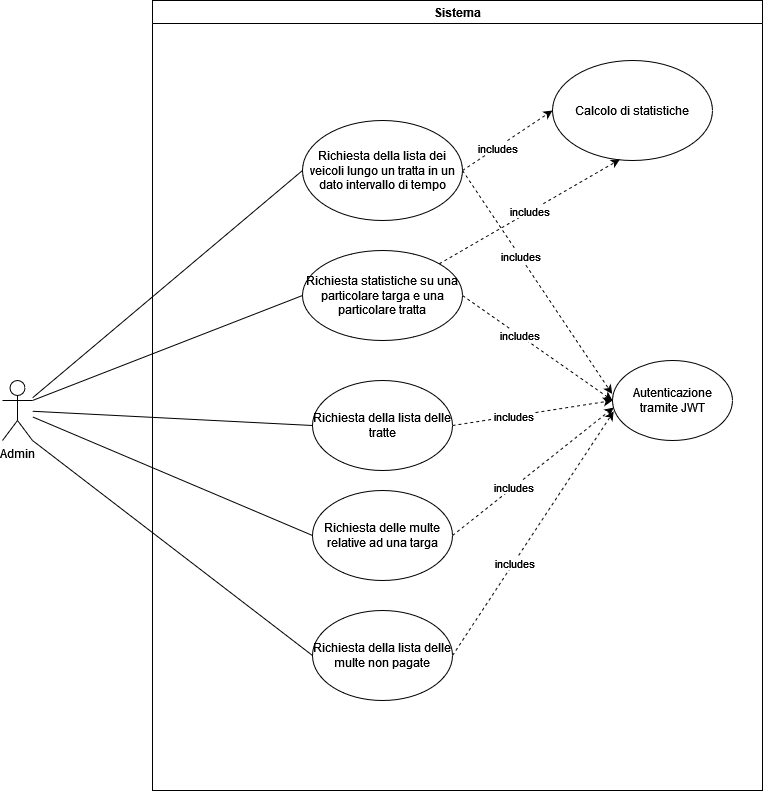

The diagram above was exported from draw.io. Its source (the exported page's mxGraphModel, read from the mxfile embedded in the PNG):
<mxGraphModel dx="1673" dy="885" grid="1" gridSize="10" guides="1" tooltips="1" connect="1" arrows="1" fold="1" page="1" pageScale="1" pageWidth="827" pageHeight="1169" background="none" math="0" shadow="0">
  <root>
    <mxCell id="0" />
    <mxCell id="1" parent="0" />
    <mxCell id="2" value="Admin" style="shape=umlActor;verticalLabelPosition=bottom;verticalAlign=top;html=1;outlineConnect=0;" vertex="1" parent="1">
      <mxGeometry x="70" y="840" width="30" height="60" as="geometry" />
    </mxCell>
    <mxCell id="3" value="Sistema" style="swimlane;" vertex="1" parent="1">
      <mxGeometry x="220" y="460" width="610" height="790" as="geometry" />
    </mxCell>
    <mxCell id="4" value="Richiesta della lista dei veicoli lungo un tratta in un dato intervallo di tempo" style="ellipse;whiteSpace=wrap;html=1;" vertex="1" parent="3">
      <mxGeometry x="150" y="120" width="160" height="100" as="geometry" />
    </mxCell>
    <mxCell id="5" value="" style="endArrow=classic;html=1;rounded=0;dashed=1;exitX=1;exitY=0.5;exitDx=0;exitDy=0;entryX=0;entryY=0.5;entryDx=0;entryDy=0;" edge="1" parent="3" source="4" target="7">
      <mxGeometry width="50" height="50" relative="1" as="geometry">
        <mxPoint x="360" y="270" as="sourcePoint" />
        <mxPoint x="410" y="120" as="targetPoint" />
      </mxGeometry>
    </mxCell>
    <mxCell id="6" value="includes" style="edgeLabel;html=1;align=center;verticalAlign=middle;resizable=0;points=[];" connectable="0" vertex="1" parent="5">
      <mxGeometry x="-0.2399" relative="1" as="geometry">
        <mxPoint as="offset" />
      </mxGeometry>
    </mxCell>
    <mxCell id="7" value="Calcolo di statistiche" style="ellipse;whiteSpace=wrap;html=1;" vertex="1" parent="3">
      <mxGeometry x="400" y="60" width="160" height="100" as="geometry" />
    </mxCell>
    <mxCell id="8" value="Richiesta statistiche su una particolare targa e una particolare tratta" style="ellipse;whiteSpace=wrap;html=1;" vertex="1" parent="3">
      <mxGeometry x="150" y="250" width="160" height="90" as="geometry" />
    </mxCell>
    <mxCell id="9" value="Richiesta della lista delle tratte" style="ellipse;whiteSpace=wrap;html=1;" vertex="1" parent="3">
      <mxGeometry x="160" y="380" width="140" height="90" as="geometry" />
    </mxCell>
    <mxCell id="10" value="Richiesta delle multe relative ad una targa" style="ellipse;whiteSpace=wrap;html=1;" vertex="1" parent="3">
      <mxGeometry x="160" y="490" width="140" height="90" as="geometry" />
    </mxCell>
    <mxCell id="11" value="Richiesta della lista delle multe non pagate" style="ellipse;whiteSpace=wrap;html=1;" vertex="1" parent="3">
      <mxGeometry x="160" y="610" width="140" height="90" as="geometry" />
    </mxCell>
    <mxCell id="12" value="Autenticazione tramite JWT" style="ellipse;whiteSpace=wrap;html=1;" vertex="1" parent="3">
      <mxGeometry x="460" y="360" width="120" height="80" as="geometry" />
    </mxCell>
    <mxCell id="13" value="" style="endArrow=classic;html=1;rounded=0;dashed=1;exitX=1;exitY=0.5;exitDx=0;exitDy=0;entryX=-0.003;entryY=0.418;entryDx=0;entryDy=0;entryPerimeter=0;" edge="1" parent="3" source="4" target="12">
      <mxGeometry width="50" height="50" relative="1" as="geometry">
        <mxPoint x="320" y="180" as="sourcePoint" />
        <mxPoint x="380" y="90" as="targetPoint" />
      </mxGeometry>
    </mxCell>
    <mxCell id="14" value="includes" style="edgeLabel;html=1;align=center;verticalAlign=middle;resizable=0;points=[];" connectable="0" vertex="1" parent="13">
      <mxGeometry x="-0.2399" relative="1" as="geometry">
        <mxPoint as="offset" />
      </mxGeometry>
    </mxCell>
    <mxCell id="15" value="" style="endArrow=classic;html=1;rounded=0;dashed=1;exitX=1;exitY=0.5;exitDx=0;exitDy=0;entryX=0;entryY=0.5;entryDx=0;entryDy=0;" edge="1" parent="3" source="8" target="12">
      <mxGeometry width="50" height="50" relative="1" as="geometry">
        <mxPoint x="320" y="180" as="sourcePoint" />
        <mxPoint x="469.6400000000001" y="403.44000000000005" as="targetPoint" />
      </mxGeometry>
    </mxCell>
    <mxCell id="16" value="includes" style="edgeLabel;html=1;align=center;verticalAlign=middle;resizable=0;points=[];" connectable="0" vertex="1" parent="15">
      <mxGeometry x="-0.2399" relative="1" as="geometry">
        <mxPoint as="offset" />
      </mxGeometry>
    </mxCell>
    <mxCell id="17" value="" style="endArrow=classic;html=1;rounded=0;dashed=1;exitX=1;exitY=0.5;exitDx=0;exitDy=0;entryX=0;entryY=0.5;entryDx=0;entryDy=0;" edge="1" parent="3" source="9" target="12">
      <mxGeometry width="50" height="50" relative="1" as="geometry">
        <mxPoint x="310" y="305" as="sourcePoint" />
        <mxPoint x="470" y="410" as="targetPoint" />
      </mxGeometry>
    </mxCell>
    <mxCell id="18" value="includes" style="edgeLabel;html=1;align=center;verticalAlign=middle;resizable=0;points=[];" connectable="0" vertex="1" parent="17">
      <mxGeometry x="-0.2399" relative="1" as="geometry">
        <mxPoint as="offset" />
      </mxGeometry>
    </mxCell>
    <mxCell id="19" value="" style="endArrow=classic;html=1;rounded=0;dashed=1;exitX=1;exitY=0.5;exitDx=0;exitDy=0;entryX=0.01;entryY=0.588;entryDx=0;entryDy=0;entryPerimeter=0;" edge="1" parent="3" source="10" target="12">
      <mxGeometry width="50" height="50" relative="1" as="geometry">
        <mxPoint x="290" y="435" as="sourcePoint" />
        <mxPoint x="470" y="410" as="targetPoint" />
      </mxGeometry>
    </mxCell>
    <mxCell id="20" value="includes" style="edgeLabel;html=1;align=center;verticalAlign=middle;resizable=0;points=[];" connectable="0" vertex="1" parent="19">
      <mxGeometry x="-0.2399" relative="1" as="geometry">
        <mxPoint as="offset" />
      </mxGeometry>
    </mxCell>
    <mxCell id="21" value="" style="endArrow=classic;html=1;rounded=0;dashed=1;exitX=1;exitY=0.5;exitDx=0;exitDy=0;entryX=0.01;entryY=0.637;entryDx=0;entryDy=0;entryPerimeter=0;" edge="1" parent="3" source="11" target="12">
      <mxGeometry width="50" height="50" relative="1" as="geometry">
        <mxPoint x="280" y="545" as="sourcePoint" />
        <mxPoint x="471.20000000000005" y="417.03999999999996" as="targetPoint" />
      </mxGeometry>
    </mxCell>
    <mxCell id="22" value="includes" style="edgeLabel;html=1;align=center;verticalAlign=middle;resizable=0;points=[];" connectable="0" vertex="1" parent="21">
      <mxGeometry x="-0.2399" relative="1" as="geometry">
        <mxPoint as="offset" />
      </mxGeometry>
    </mxCell>
    <mxCell id="23" value="includes" style="endArrow=classic;html=1;rounded=0;exitX=1;exitY=0;exitDx=0;exitDy=0;entryX=0.421;entryY=0.989;entryDx=0;entryDy=0;entryPerimeter=0;dashed=1;" edge="1" parent="3" source="8" target="7">
      <mxGeometry width="50" height="50" relative="1" as="geometry">
        <mxPoint x="430" y="260" as="sourcePoint" />
        <mxPoint x="480" y="210" as="targetPoint" />
      </mxGeometry>
    </mxCell>
    <mxCell id="24" value="" style="endArrow=none;html=1;rounded=0;entryX=0;entryY=0.5;entryDx=0;entryDy=0;" edge="1" source="2" target="4" parent="1">
      <mxGeometry width="50" height="50" relative="1" as="geometry">
        <mxPoint x="150" y="810" as="sourcePoint" />
        <mxPoint x="200" y="760" as="targetPoint" />
      </mxGeometry>
    </mxCell>
    <mxCell id="25" value="" style="endArrow=none;html=1;rounded=0;entryX=0;entryY=0.5;entryDx=0;entryDy=0;" edge="1" source="2" target="9" parent="1">
      <mxGeometry width="50" height="50" relative="1" as="geometry">
        <mxPoint x="120" y="780" as="sourcePoint" />
        <mxPoint x="370" y="765" as="targetPoint" />
      </mxGeometry>
    </mxCell>
    <mxCell id="26" value="" style="endArrow=none;html=1;rounded=0;entryX=0;entryY=0.5;entryDx=0;entryDy=0;" edge="1" source="2" target="10" parent="1">
      <mxGeometry width="50" height="50" relative="1" as="geometry">
        <mxPoint x="110" y="770" as="sourcePoint" />
        <mxPoint x="140" y="960" as="targetPoint" />
      </mxGeometry>
    </mxCell>
    <mxCell id="27" value="" style="endArrow=none;html=1;rounded=0;entryX=0;entryY=0.5;entryDx=0;entryDy=0;exitX=1;exitY=0.3333333333333333;exitDx=0;exitDy=0;exitPerimeter=0;" edge="1" source="2" target="8" parent="1">
      <mxGeometry width="50" height="50" relative="1" as="geometry">
        <mxPoint x="130" y="808" as="sourcePoint" />
        <mxPoint x="390" y="860" as="targetPoint" />
      </mxGeometry>
    </mxCell>
    <mxCell id="28" value="" style="endArrow=none;html=1;rounded=0;entryX=0;entryY=0.5;entryDx=0;entryDy=0;exitX=1;exitY=1;exitDx=0;exitDy=0;exitPerimeter=0;" edge="1" source="2" target="11" parent="1">
      <mxGeometry width="50" height="50" relative="1" as="geometry">
        <mxPoint x="110" y="849.3396226415093" as="sourcePoint" />
        <mxPoint x="360" y="1005" as="targetPoint" />
      </mxGeometry>
    </mxCell>
  </root>
</mxGraphModel>